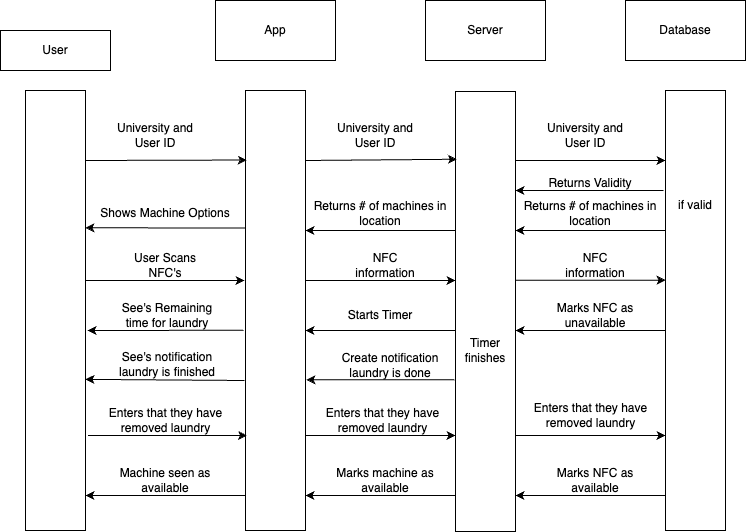

The diagram above was exported from draw.io. Its source (the exported page's mxGraphModel, read from the mxfile embedded in the PNG):
<mxGraphModel dx="954" dy="553" grid="0" gridSize="10" guides="1" tooltips="1" connect="1" arrows="1" fold="1" page="1" pageScale="1" pageWidth="850" pageHeight="1100" math="0" shadow="0">
  <root>
    <mxCell id="0" />
    <mxCell id="1" parent="0" />
    <mxCell id="gvWc_xCSwfmQkSEpwrWN-1" value="" style="rounded=0;whiteSpace=wrap;html=1;rotation=-90;" parent="1" vertex="1">
      <mxGeometry x="-132" y="493" width="440" height="60" as="geometry" />
    </mxCell>
    <mxCell id="gvWc_xCSwfmQkSEpwrWN-2" value="" style="rounded=0;whiteSpace=wrap;html=1;rotation=-90;" parent="1" vertex="1">
      <mxGeometry x="88" y="493" width="440" height="60" as="geometry" />
    </mxCell>
    <mxCell id="gvWc_xCSwfmQkSEpwrWN-3" value="" style="rounded=0;whiteSpace=wrap;html=1;rotation=-90;" parent="1" vertex="1">
      <mxGeometry x="298" y="494" width="440" height="60" as="geometry" />
    </mxCell>
    <mxCell id="gvWc_xCSwfmQkSEpwrWN-5" value="" style="endArrow=classic;html=1;rounded=0;entryX=0.842;entryY=0.022;entryDx=0;entryDy=0;entryPerimeter=0;" parent="1" target="gvWc_xCSwfmQkSEpwrWN-2" edge="1">
      <mxGeometry width="50" height="50" relative="1" as="geometry">
        <mxPoint x="118" y="373" as="sourcePoint" />
        <mxPoint x="168" y="323" as="targetPoint" />
      </mxGeometry>
    </mxCell>
    <mxCell id="gvWc_xCSwfmQkSEpwrWN-6" value="" style="endArrow=classic;html=1;rounded=0;entryX=0.577;entryY=-0.017;entryDx=0;entryDy=0;entryPerimeter=0;" parent="1" edge="1">
      <mxGeometry width="50" height="50" relative="1" as="geometry">
        <mxPoint x="118" y="493" as="sourcePoint" />
        <mxPoint x="276.98" y="492.96000000000004" as="targetPoint" />
      </mxGeometry>
    </mxCell>
    <mxCell id="gvWc_xCSwfmQkSEpwrWN-7" value="" style="endArrow=classic;html=1;rounded=0;entryX=0.846;entryY=0.022;entryDx=0;entryDy=0;entryPerimeter=0;" parent="1" target="gvWc_xCSwfmQkSEpwrWN-3" edge="1">
      <mxGeometry width="50" height="50" relative="1" as="geometry">
        <mxPoint x="338" y="373" as="sourcePoint" />
        <mxPoint x="418" y="373" as="targetPoint" />
      </mxGeometry>
    </mxCell>
    <mxCell id="gvWc_xCSwfmQkSEpwrWN-8" value="" style="endArrow=classic;html=1;rounded=0;entryX=0.865;entryY=0;entryDx=0;entryDy=0;entryPerimeter=0;" parent="1" edge="1">
      <mxGeometry width="50" height="50" relative="1" as="geometry">
        <mxPoint x="338" y="493" as="sourcePoint" />
        <mxPoint x="488" y="493" as="targetPoint" />
      </mxGeometry>
    </mxCell>
    <mxCell id="gvWc_xCSwfmQkSEpwrWN-10" value="" style="endArrow=classic;html=1;rounded=0;" parent="1" edge="1">
      <mxGeometry width="50" height="50" relative="1" as="geometry">
        <mxPoint x="488" y="443" as="sourcePoint" />
        <mxPoint x="338" y="443" as="targetPoint" />
      </mxGeometry>
    </mxCell>
    <mxCell id="gvWc_xCSwfmQkSEpwrWN-11" value="" style="endArrow=classic;html=1;rounded=0;exitX=0.462;exitY=-0.067;exitDx=0;exitDy=0;exitPerimeter=0;" parent="1" edge="1">
      <mxGeometry width="50" height="50" relative="1" as="geometry">
        <mxPoint x="275.9899999999998" y="542.7600000000002" as="sourcePoint" />
        <mxPoint x="120.01" y="543" as="targetPoint" />
      </mxGeometry>
    </mxCell>
    <mxCell id="gvWc_xCSwfmQkSEpwrWN-12" value="" style="endArrow=classic;html=1;rounded=0;exitX=0.344;exitY=-0.017;exitDx=0;exitDy=0;exitPerimeter=0;" parent="1" edge="1">
      <mxGeometry width="50" height="50" relative="1" as="geometry">
        <mxPoint x="276.98" y="592.9999999999999" as="sourcePoint" />
        <mxPoint x="118" y="591.88" as="targetPoint" />
      </mxGeometry>
    </mxCell>
    <mxCell id="gvWc_xCSwfmQkSEpwrWN-15" value="" style="endArrow=classic;html=1;rounded=0;" parent="1" edge="1">
      <mxGeometry width="50" height="50" relative="1" as="geometry">
        <mxPoint x="487.01" y="592.31" as="sourcePoint" />
        <mxPoint x="338.99" y="592.31" as="targetPoint" />
        <Array as="points" />
      </mxGeometry>
    </mxCell>
    <mxCell id="gvWc_xCSwfmQkSEpwrWN-16" value="University and User ID" style="text;html=1;align=center;verticalAlign=middle;whiteSpace=wrap;rounded=0;" parent="1" vertex="1">
      <mxGeometry x="148" y="333" width="80" height="30" as="geometry" />
    </mxCell>
    <mxCell id="gvWc_xCSwfmQkSEpwrWN-19" value="User Scans NFC's" style="text;html=1;align=center;verticalAlign=middle;whiteSpace=wrap;rounded=0;" parent="1" vertex="1">
      <mxGeometry x="158" y="463" width="80" height="30" as="geometry" />
    </mxCell>
    <mxCell id="gvWc_xCSwfmQkSEpwrWN-20" value="See's Remaining time for laundry" style="text;html=1;align=center;verticalAlign=middle;whiteSpace=wrap;rounded=0;" parent="1" vertex="1">
      <mxGeometry x="150.01" y="513" width="100" height="30" as="geometry" />
    </mxCell>
    <mxCell id="gvWc_xCSwfmQkSEpwrWN-22" value="Enters that they have removed laundry" style="text;html=1;align=center;verticalAlign=middle;whiteSpace=wrap;rounded=0;" parent="1" vertex="1">
      <mxGeometry x="130.5" y="618" width="135" height="30" as="geometry" />
    </mxCell>
    <mxCell id="gvWc_xCSwfmQkSEpwrWN-24" value="University and User ID" style="text;html=1;align=center;verticalAlign=middle;whiteSpace=wrap;rounded=0;" parent="1" vertex="1">
      <mxGeometry x="368" y="333" width="80" height="30" as="geometry" />
    </mxCell>
    <mxCell id="gvWc_xCSwfmQkSEpwrWN-26" value="NFC information" style="text;html=1;align=center;verticalAlign=middle;whiteSpace=wrap;rounded=0;" parent="1" vertex="1">
      <mxGeometry x="378" y="463" width="80" height="30" as="geometry" />
    </mxCell>
    <mxCell id="gvWc_xCSwfmQkSEpwrWN-30" value="Timer finishes" style="text;html=1;align=center;verticalAlign=middle;whiteSpace=wrap;rounded=0;" parent="1" vertex="1">
      <mxGeometry x="488" y="548" width="60" height="30" as="geometry" />
    </mxCell>
    <mxCell id="gvWc_xCSwfmQkSEpwrWN-41" value="App" style="rounded=0;whiteSpace=wrap;html=1;" parent="1" vertex="1">
      <mxGeometry x="248" y="213" width="120" height="60" as="geometry" />
    </mxCell>
    <mxCell id="gvWc_xCSwfmQkSEpwrWN-42" value="Server" style="rounded=0;whiteSpace=wrap;html=1;" parent="1" vertex="1">
      <mxGeometry x="458" y="213" width="120" height="60" as="geometry" />
    </mxCell>
    <mxCell id="gvWc_xCSwfmQkSEpwrWN-43" value="User" style="rounded=0;whiteSpace=wrap;html=1;" parent="1" vertex="1">
      <mxGeometry x="33" y="243" width="110" height="40" as="geometry" />
    </mxCell>
    <mxCell id="gvWc_xCSwfmQkSEpwrWN-44" value="Database" style="rounded=0;whiteSpace=wrap;html=1;" parent="1" vertex="1">
      <mxGeometry x="658" y="213" width="120" height="60" as="geometry" />
    </mxCell>
    <mxCell id="gvWc_xCSwfmQkSEpwrWN-45" value="" style="rounded=0;whiteSpace=wrap;html=1;rotation=-90;" parent="1" vertex="1">
      <mxGeometry x="508" y="493" width="440" height="60" as="geometry" />
    </mxCell>
    <mxCell id="gvWc_xCSwfmQkSEpwrWN-46" value="" style="endArrow=classic;html=1;rounded=0;entryX=0.865;entryY=0;entryDx=0;entryDy=0;entryPerimeter=0;" parent="1" edge="1">
      <mxGeometry width="50" height="50" relative="1" as="geometry">
        <mxPoint x="548" y="373" as="sourcePoint" />
        <mxPoint x="698" y="373" as="targetPoint" />
      </mxGeometry>
    </mxCell>
    <mxCell id="gvWc_xCSwfmQkSEpwrWN-47" value="University and User ID" style="text;html=1;align=center;verticalAlign=middle;whiteSpace=wrap;rounded=0;" parent="1" vertex="1">
      <mxGeometry x="578" y="333" width="80" height="30" as="geometry" />
    </mxCell>
    <mxCell id="gvWc_xCSwfmQkSEpwrWN-49" value="" style="endArrow=classic;html=1;rounded=0;" parent="1" edge="1">
      <mxGeometry width="50" height="50" relative="1" as="geometry">
        <mxPoint x="696.02" y="403" as="sourcePoint" />
        <mxPoint x="548" y="403" as="targetPoint" />
        <Array as="points" />
      </mxGeometry>
    </mxCell>
    <mxCell id="gvWc_xCSwfmQkSEpwrWN-50" value="Returns Validity" style="text;html=1;align=center;verticalAlign=middle;whiteSpace=wrap;rounded=0;" parent="1" vertex="1">
      <mxGeometry x="548" y="381" width="150" height="30" as="geometry" />
    </mxCell>
    <mxCell id="gvWc_xCSwfmQkSEpwrWN-53" value="" style="endArrow=classic;html=1;rounded=0;" parent="1" edge="1">
      <mxGeometry width="50" height="50" relative="1" as="geometry">
        <mxPoint x="698" y="443" as="sourcePoint" />
        <mxPoint x="548" y="443" as="targetPoint" />
      </mxGeometry>
    </mxCell>
    <mxCell id="gvWc_xCSwfmQkSEpwrWN-54" value="" style="endArrow=classic;html=1;rounded=0;entryX=0.808;entryY=1;entryDx=0;entryDy=0;entryPerimeter=0;" parent="1" edge="1">
      <mxGeometry width="50" height="50" relative="1" as="geometry">
        <mxPoint x="278" y="440.47" as="sourcePoint" />
        <mxPoint x="118.00000000000011" y="440.3100000000002" as="targetPoint" />
      </mxGeometry>
    </mxCell>
    <mxCell id="gvWc_xCSwfmQkSEpwrWN-55" value="Shows Machine Options" style="text;html=1;align=center;verticalAlign=middle;whiteSpace=wrap;rounded=0;" parent="1" vertex="1">
      <mxGeometry x="123" y="411" width="150" height="30" as="geometry" />
    </mxCell>
    <mxCell id="gvWc_xCSwfmQkSEpwrWN-57" value="if valid" style="text;html=1;align=center;verticalAlign=middle;whiteSpace=wrap;rounded=0;" parent="1" vertex="1">
      <mxGeometry x="698" y="403" width="60" height="30" as="geometry" />
    </mxCell>
    <mxCell id="gvWc_xCSwfmQkSEpwrWN-58" value="Returns # of machines in location" style="text;html=1;align=center;verticalAlign=middle;whiteSpace=wrap;rounded=0;" parent="1" vertex="1">
      <mxGeometry x="548" y="411" width="150" height="30" as="geometry" />
    </mxCell>
    <mxCell id="gvWc_xCSwfmQkSEpwrWN-59" value="Returns # of machines in location" style="text;html=1;align=center;verticalAlign=middle;whiteSpace=wrap;rounded=0;" parent="1" vertex="1">
      <mxGeometry x="338" y="411" width="150" height="30" as="geometry" />
    </mxCell>
    <mxCell id="gvWc_xCSwfmQkSEpwrWN-60" value="" style="endArrow=classic;html=1;rounded=0;entryX=0.865;entryY=0;entryDx=0;entryDy=0;entryPerimeter=0;" parent="1" edge="1">
      <mxGeometry width="50" height="50" relative="1" as="geometry">
        <mxPoint x="548" y="492.66" as="sourcePoint" />
        <mxPoint x="698" y="492.66" as="targetPoint" />
      </mxGeometry>
    </mxCell>
    <mxCell id="gvWc_xCSwfmQkSEpwrWN-61" value="NFC information" style="text;html=1;align=center;verticalAlign=middle;whiteSpace=wrap;rounded=0;" parent="1" vertex="1">
      <mxGeometry x="588" y="462.66" width="80" height="30" as="geometry" />
    </mxCell>
    <mxCell id="gvWc_xCSwfmQkSEpwrWN-63" value="" style="endArrow=classic;html=1;rounded=0;" parent="1" edge="1">
      <mxGeometry width="50" height="50" relative="1" as="geometry">
        <mxPoint x="698" y="543" as="sourcePoint" />
        <mxPoint x="548" y="543" as="targetPoint" />
      </mxGeometry>
    </mxCell>
    <mxCell id="gvWc_xCSwfmQkSEpwrWN-65" value="Marks NFC as unavailable" style="text;html=1;align=center;verticalAlign=middle;whiteSpace=wrap;rounded=0;" parent="1" vertex="1">
      <mxGeometry x="568" y="513" width="120" height="30" as="geometry" />
    </mxCell>
    <mxCell id="gvWc_xCSwfmQkSEpwrWN-66" value="" style="endArrow=classic;html=1;rounded=0;" parent="1" edge="1">
      <mxGeometry width="50" height="50" relative="1" as="geometry">
        <mxPoint x="488" y="543" as="sourcePoint" />
        <mxPoint x="338" y="543" as="targetPoint" />
      </mxGeometry>
    </mxCell>
    <mxCell id="gvWc_xCSwfmQkSEpwrWN-67" value="Starts Timer" style="text;html=1;align=center;verticalAlign=middle;whiteSpace=wrap;rounded=0;" parent="1" vertex="1">
      <mxGeometry x="353" y="513" width="120" height="30" as="geometry" />
    </mxCell>
    <mxCell id="gvWc_xCSwfmQkSEpwrWN-68" value="Create notification laundry is done" style="text;html=1;align=center;verticalAlign=middle;whiteSpace=wrap;rounded=0;" parent="1" vertex="1">
      <mxGeometry x="373" y="563" width="100" height="30" as="geometry" />
    </mxCell>
    <mxCell id="gvWc_xCSwfmQkSEpwrWN-69" value="See's notification laundry is finished" style="text;html=1;align=center;verticalAlign=middle;whiteSpace=wrap;rounded=0;" parent="1" vertex="1">
      <mxGeometry x="149.5" y="561.88" width="100" height="30" as="geometry" />
    </mxCell>
    <mxCell id="gvWc_xCSwfmQkSEpwrWN-70" value="" style="endArrow=classic;html=1;rounded=0;entryX=0.577;entryY=-0.017;entryDx=0;entryDy=0;entryPerimeter=0;" parent="1" edge="1">
      <mxGeometry width="50" height="50" relative="1" as="geometry">
        <mxPoint x="120.52" y="648.04" as="sourcePoint" />
        <mxPoint x="279.5" y="648" as="targetPoint" />
      </mxGeometry>
    </mxCell>
    <mxCell id="gvWc_xCSwfmQkSEpwrWN-71" value="Enters that they have removed laundry" style="text;html=1;align=center;verticalAlign=middle;whiteSpace=wrap;rounded=0;" parent="1" vertex="1">
      <mxGeometry x="347.98" y="618" width="135" height="30" as="geometry" />
    </mxCell>
    <mxCell id="gvWc_xCSwfmQkSEpwrWN-72" value="" style="endArrow=classic;html=1;rounded=0;" parent="1" edge="1">
      <mxGeometry width="50" height="50" relative="1" as="geometry">
        <mxPoint x="338" y="648.04" as="sourcePoint" />
        <mxPoint x="488" y="648" as="targetPoint" />
      </mxGeometry>
    </mxCell>
    <mxCell id="gvWc_xCSwfmQkSEpwrWN-73" value="Enters that they have removed laundry" style="text;html=1;align=center;verticalAlign=middle;whiteSpace=wrap;rounded=0;" parent="1" vertex="1">
      <mxGeometry x="555.5" y="613" width="135" height="30" as="geometry" />
    </mxCell>
    <mxCell id="gvWc_xCSwfmQkSEpwrWN-74" value="" style="endArrow=classic;html=1;rounded=0;" parent="1" edge="1">
      <mxGeometry width="50" height="50" relative="1" as="geometry">
        <mxPoint x="548" y="648.04" as="sourcePoint" />
        <mxPoint x="698" y="648" as="targetPoint" />
      </mxGeometry>
    </mxCell>
    <mxCell id="gvWc_xCSwfmQkSEpwrWN-75" value="" style="endArrow=classic;html=1;rounded=0;" parent="1" edge="1">
      <mxGeometry width="50" height="50" relative="1" as="geometry">
        <mxPoint x="698" y="708" as="sourcePoint" />
        <mxPoint x="548" y="708" as="targetPoint" />
      </mxGeometry>
    </mxCell>
    <mxCell id="gvWc_xCSwfmQkSEpwrWN-76" value="Marks NFC as available" style="text;html=1;align=center;verticalAlign=middle;whiteSpace=wrap;rounded=0;" parent="1" vertex="1">
      <mxGeometry x="568" y="678" width="120" height="30" as="geometry" />
    </mxCell>
    <mxCell id="gvWc_xCSwfmQkSEpwrWN-78" value="" style="endArrow=classic;html=1;rounded=0;" parent="1" edge="1">
      <mxGeometry width="50" height="50" relative="1" as="geometry">
        <mxPoint x="488" y="708" as="sourcePoint" />
        <mxPoint x="338" y="708" as="targetPoint" />
      </mxGeometry>
    </mxCell>
    <mxCell id="gvWc_xCSwfmQkSEpwrWN-79" value="Marks machine as available" style="text;html=1;align=center;verticalAlign=middle;whiteSpace=wrap;rounded=0;" parent="1" vertex="1">
      <mxGeometry x="358" y="678" width="120" height="30" as="geometry" />
    </mxCell>
    <mxCell id="gvWc_xCSwfmQkSEpwrWN-80" value="" style="endArrow=classic;html=1;rounded=0;" parent="1" edge="1">
      <mxGeometry width="50" height="50" relative="1" as="geometry">
        <mxPoint x="278" y="708" as="sourcePoint" />
        <mxPoint x="118" y="708" as="targetPoint" />
      </mxGeometry>
    </mxCell>
    <mxCell id="gvWc_xCSwfmQkSEpwrWN-81" value="Machine seen as available" style="text;html=1;align=center;verticalAlign=middle;whiteSpace=wrap;rounded=0;" parent="1" vertex="1">
      <mxGeometry x="138" y="678" width="120" height="30" as="geometry" />
    </mxCell>
  </root>
</mxGraphModel>